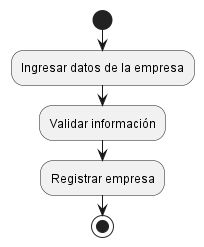

The diagram above was rendered by PlantUML. Its source (embedded in the PNG):
@startuml
start

:Ingresar datos de la empresa;
:Validar información;
:Registrar empresa;

stop
@enduml